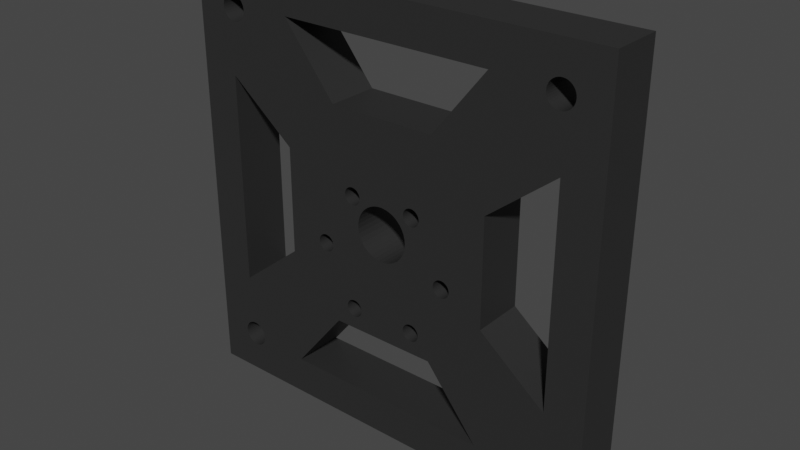 # Source: platine_moteur.blend  (saved by Blender 3.1.7; exported with 4.5.12 LTS)
import bpy
from mathutils import Matrix  # noqa: F401  (used for matrix-valued properties, if any)

bpy.ops.wm.read_factory_settings(use_empty=True)
scene = bpy.context.scene
scene.name = 'Scene'

# ---- collections
col_collection = bpy.data.collections.new('Collection'); scene.collection.children.link(col_collection)

# ---- materials (node trees are filled in below, after node groups)
mat_material_001 = bpy.data.materials.new('Material.001')
mat_material_001.use_transparent_shadow = False

# ---- material node trees
mat_material_001.use_nodes = True; mat_material_001.node_tree.nodes.clear()
_N = mat_material_001.node_tree.nodes; _L = mat_material_001.node_tree.links
n0 = _N.new('ShaderNodeBsdfPrincipled'); n0.name = 'Principled BSDF'; n0.location = (10, 300)
n0.distribution = 'GGX'
n0.subsurface_method = 'RANDOM_WALK_SKIN'
n0.inputs[0].default_value = (0.025, 0.025, 0.025, 1.0)
n0.inputs[3].default_value = 1.45
n0.inputs[27].default_value = (0.0, 0.0, 0.0, 1.0)
n0.inputs[28].default_value = 1.0
n1 = _N.new('ShaderNodeOutputMaterial'); n1.name = 'Material Output'; n1.location = (300, 300)
_L.new(n0.outputs[0], n1.inputs[0])
n1.is_active_output = True

# ---- world
world_world = bpy.data.worlds.new('World'); scene.world = world_world
world_world.use_nodes = True; world_world.node_tree.nodes.clear()
_N = world_world.node_tree.nodes; _L = world_world.node_tree.links
n0 = _N.new('ShaderNodeOutputWorld'); n0.name = 'World Output'; n0.location = (300, 300)
n1 = _N.new('ShaderNodeBackground'); n1.name = 'Background'; n1.location = (10, 300)
n1.inputs[0].default_value = (0.05088, 0.05088, 0.05088, 1.0)
_L.new(n1.outputs[0], n0.inputs[0])
n0.is_active_output = True
world_world.color = (0.05088, 0.05088, 0.05088)
world_world.use_sun_shadow = False
world_world.sun_shadow_jitter_overblur = 0.0

# ---- meshes
me_assem1___platine_moteur_v2_1 = bpy.data.meshes.new('Assem1 - platine moteur v2-1')
me_assem1___platine_moteur_v2_1.from_pydata([(25.19, 6.001, 34.67), (25.19, 6.001, 28.67), (21.25, 6.001, 28.67), (50.0, 6.001, -21.72), (50.0, 6.001, -27.72), (31.19, 6.001, -27.72), (-31.19, 6.001, -13.67), (-31.19, 6.001, -20.24), (-39.39, 6.001, -20.24), (-25.19, 6.001, 3.187), (-25.39, 6.001, 15.97), (-25.19, 6.001, 20.19), (-31.19, 6.001, 28.67), (-41.0, 6.001, -21.53), (12.5, 6.001, -21.91), (11.63, 6.001, -21.91), (11.63, 6.001, -21.72), (-12.5, 6.001, -21.91), (-21.25, 6.001, -27.72), (-21.25, 6.001, -21.72), (41.0, 6.001, 28.47), (25.39, 6.001, 15.97), (31.19, 6.001, 28.67), (-12.5, 6.001, 28.86), (-21.25, 6.001, 34.67), (-21.25, 6.001, 39.79), (21.25, 6.001, 39.79), (21.25, 6.001, 34.67), (12.5, 6.001, 28.86), (9.75, 6.001, 9.898), (9.722, 6.001, 10.24), (11.63, 6.001, 20.19), (9.636, 6.001, 10.56), (9.496, 6.001, 10.87), (9.307, 6.001, 11.15), (9.072, 6.001, 11.4), (8.172, 6.001, 7.943), (8.496, 6.001, 8.042), (11.63, 6.001, 3.187), (8.799, 6.001, 8.195), (9.496, 6.001, 8.923), (9.636, 6.001, 9.232), (9.722, 6.001, 9.56), (8.799, 6.001, 11.6), (8.496, 6.001, 11.75), (8.172, 6.001, 11.85), (9.072, 6.001, 8.397), (9.307, 6.001, 8.642), (6.307, 6.001, 11.28), (0.0004425, 6.001, 20.19), (6.561, 6.001, 11.51), (6.85, 6.001, 11.68), (7.835, 6.001, 11.9), (7.496, 6.001, 11.88), (7.165, 6.001, 11.81), (7.165, 6.001, 7.986), (7.496, 6.001, 7.914), (5.893, 6.001, 5.557), (2.331, 6.001, 9.274), (1.317, 6.001, 9.585), (0.2657, 6.001, 9.719), (-0.0002747, 6.001, 9.725), (6.161, 6.001, 4.531), (5.815, 6.001, 10.4), (5.928, 6.001, 10.72), (6.093, 6.001, 11.02), (7.835, 6.001, 7.9), (6.161, 6.001, 2.419), (6.25, 6.001, 3.475), (4.863, 6.001, 7.401), (6.307, 6.001, 8.514), (5.457, 6.001, 6.523), (6.561, 6.001, 8.29), (6.85, 6.001, 8.112), (5.758, 6.001, 10.07), (5.758, 6.001, 9.729), (3.277, 6.001, 8.797), (5.815, 6.001, 9.394), (4.13, 6.001, 8.167), (5.928, 6.001, 9.074), (6.093, 6.001, 8.778), (3.277, 6.001, -1.847), (4.13, 6.001, -1.217), (11.63, 6.001, -10.24), (-0.7934, 6.001, -2.725), (0.2657, 6.001, -2.77), (0.0004425, 6.001, -10.24), (1.317, 6.001, -2.635), (2.331, 6.001, -2.324), (4.863, 6.001, -0.4516), (5.457, 6.001, 0.4267), (5.893, 6.001, 1.393), (-5.695, 6.001, 0.9004), (-5.178, 6.001, -0.02501), (-11.62, 6.001, -10.24), (-4.512, 6.001, -0.8498), (-3.716, 6.001, -1.55), (-2.813, 6.001, -2.106), (-1.83, 6.001, -2.501), (-6.428, 6.001, 11.4), (-6.701, 6.001, 11.6), (-6.193, 6.001, 11.15), (-5.75, 6.001, 9.898), (-5.778, 6.001, 10.24), (-5.864, 6.001, 10.56), (-6.004, 6.001, 10.87), (-5.778, 6.001, 9.56), (-3.716, 6.001, 8.5), (-5.864, 6.001, 9.232), (-4.512, 6.001, 7.799), (-6.004, 6.001, 8.923), (-0.7934, 6.001, 9.674), (-1.83, 6.001, 9.451), (-2.813, 6.001, 9.056), (-7.004, 6.001, 11.75), (-7.328, 6.001, 11.85), (-11.62, 6.001, 20.19), (-7.665, 6.001, 11.9), (-8.004, 6.001, 11.88), (-8.335, 6.001, 11.81), (-8.65, 6.001, 11.68), (-8.939, 6.001, 11.51), (-6.048, 6.001, 5.05), (-6.227, 6.001, 4.005), (-7.665, 6.001, 7.9), (-6.227, 6.001, 2.945), (-8.004, 6.001, 7.914), (-9.193, 6.001, 11.28), (-9.407, 6.001, 11.02), (-9.572, 6.001, 10.72), (-9.685, 6.001, 10.4), (-9.742, 6.001, 10.07), (-11.62, 6.001, 3.187), (-9.742, 6.001, 9.729), (-9.685, 6.001, 9.394), (-7.328, 6.001, 7.943), (-7.004, 6.001, 8.042), (-5.695, 6.001, 6.049), (-6.701, 6.001, 8.195), (-5.178, 6.001, 6.975), (-6.428, 6.001, 8.397), (-6.193, 6.001, 8.642), (-9.193, 6.001, 8.514), (-8.939, 6.001, 8.29), (-8.65, 6.001, 8.112), (-8.335, 6.001, 7.986), (-6.048, 6.001, 1.9), (-9.572, 6.001, 9.074), (-9.407, 6.001, 8.778), (21.25, 6.001, 53.47), (25.19, 6.001, 53.47), (25.0, 6.001, 44.47), (-21.25, 6.001, 44.47), (-25.0, 6.001, 44.47), (-25.19, 6.001, 53.47), (-21.25, 6.001, 53.47), (-11.62, 6.001, 53.47), (-11.62, 6.001, 44.47), (0.0004425, 6.001, 53.47), (0.0004425, 6.001, 44.47), (11.63, 6.001, 53.47), (11.63, 6.001, 44.47), (21.25, 6.001, 44.47), (26.9, 6.001, -10.24), (31.19, 6.001, -13.67), (31.19, 6.001, -20.24), (39.39, 6.001, -20.24), (31.19, 6.001, -21.72), (41.0, 6.001, -21.53), (-21.25, 6.001, -46.53), (-25.19, 6.001, -46.53), (-25.0, 6.001, -37.53), (-25.19, 6.001, -27.72), (-21.25, 6.001, -32.84), (-21.25, 6.001, -37.53), (-11.62, 6.001, -37.53), (-11.62, 6.001, -46.53), (0.0004425, 6.001, -37.53), (0.0004425, 6.001, -46.53), (11.63, 6.001, -37.53), (11.63, 6.001, -46.53), (21.25, 6.001, -37.53), (-25.19, 6.001, -20.24), (-26.9, 6.001, -10.24), (-25.19, 6.001, -10.24), (-25.39, 6.001, -9.025), (-25.39, 6.001, 3.187), (42.33, 6.001, -38.41), (42.62, 6.001, -37.99), (50.0, 6.001, -46.53), (41.98, 6.001, -38.78), (42.83, 6.001, -37.52), (42.96, 6.001, -37.03), (43.0, 6.001, -36.53), (42.96, 6.001, -36.02), (37.51, 6.001, -34.85), (37.27, 6.001, -35.29), (31.19, 6.001, -46.53), (39.62, 6.001, -39.5), (40.13, 6.001, -39.52), (40.63, 6.001, -39.46), (41.12, 6.001, -39.31), (41.57, 6.001, -39.08), (42.83, 6.001, -35.53), (42.62, 6.001, -35.06), (42.33, 6.001, -34.64), (39.12, 6.001, -33.66), (38.65, 6.001, -33.85), (37.1, 6.001, -37.28), (37.27, 6.001, -37.76), (41.98, 6.001, -34.27), (41.57, 6.001, -33.97), (41.12, 6.001, -33.74), (38.22, 6.001, -34.11), (37.83, 6.001, -34.45), (37.1, 6.001, -35.77), (37.01, 6.001, -36.27), (37.01, 6.001, -36.78), (38.22, 6.001, -38.94), (38.65, 6.001, -39.2), (39.12, 6.001, -39.39), (40.63, 6.001, -33.59), (40.13, 6.001, -33.53), (39.62, 6.001, -33.55), (37.51, 6.001, -38.21), (37.83, 6.001, -38.6), (-37.67, 6.001, -38.41), (-37.38, 6.001, -37.99), (-31.19, 6.001, -46.53), (-38.02, 6.001, -38.78), (-31.19, 6.001, -27.72), (-37.04, 6.001, -36.02), (-37.17, 6.001, -35.53), (-37.17, 6.001, -37.52), (-37.04, 6.001, -37.03), (-37.0, 6.001, -36.53), (-42.49, 6.001, -34.85), (-42.73, 6.001, -35.29), (-50.0, 6.001, -27.72), (-50.0, 6.001, -46.53), (-40.38, 6.001, -39.5), (-39.87, 6.001, -39.52), (-39.37, 6.001, -39.46), (-38.88, 6.001, -39.31), (-38.43, 6.001, -39.08), (-37.38, 6.001, -35.06), (-37.67, 6.001, -34.64), (-38.02, 6.001, -34.27), (-42.9, 6.001, -37.28), (-42.73, 6.001, -37.76), (-38.43, 6.001, -33.97), (-38.88, 6.001, -33.74), (-39.37, 6.001, -33.59), (-41.35, 6.001, -33.85), (-41.78, 6.001, -34.11), (-42.17, 6.001, -34.45), (-42.9, 6.001, -35.77), (-42.99, 6.001, -36.27), (-42.99, 6.001, -36.78), (-41.78, 6.001, -38.94), (-41.35, 6.001, -39.2), (-40.88, 6.001, -39.39), (-39.87, 6.001, -33.53), (-40.38, 6.001, -33.55), (-40.88, 6.001, -33.66), (-42.49, 6.001, -38.21), (-42.17, 6.001, -38.6), (50.0, 6.001, -20.24), (41.0, 6.001, -20.24), (50.0, 6.001, -10.24), (41.0, 6.001, -10.24), (50.0, 6.001, 3.187), (41.0, 6.001, 3.187), (50.0, 6.001, 20.19), (41.0, 6.001, 20.19), (50.0, 6.001, 28.67), (-25.19, 6.001, -21.72), (-31.19, 6.001, -21.72), (-50.0, 6.001, -21.72), (25.19, 6.001, -46.53), (25.19, 6.001, -27.72), (25.19, 6.001, -21.72), (25.19, 6.001, -20.24), (25.19, 6.001, -10.24), (25.39, 6.001, -9.025), (25.19, 6.001, 3.187), (25.0, 6.001, -37.53), (21.25, 6.001, -32.84), (21.25, 6.001, -27.72), (21.25, 6.001, -21.72), (21.25, 6.001, -20.24), (11.63, 6.001, -20.24), (21.25, 6.001, -10.24), (-50.0, 6.001, 28.67), (-41.0, 6.001, 28.47), (-50.0, 6.001, 20.19), (-41.0, 6.001, 20.19), (-50.0, 6.001, 3.187), (-41.0, 6.001, 3.187), (-50.0, 6.001, -10.24), (-41.0, 6.001, -10.24), (-50.0, 6.001, -20.24), (-41.0, 6.001, -20.24), (9.722, 6.001, -16.61), (9.636, 6.001, -16.28), (9.496, 6.001, -15.97), (9.307, 6.001, -15.69), (9.072, 6.001, -15.45), (9.75, 6.001, -16.95), (8.799, 6.001, -15.25), (8.496, 6.001, -15.09), (8.172, 6.001, -14.99), (9.307, 6.001, -18.21), (9.496, 6.001, -17.92), (9.636, 6.001, -17.61), (9.722, 6.001, -17.29), (7.496, 6.001, -18.93), (7.835, 6.001, -18.95), (8.172, 6.001, -18.9), (8.496, 6.001, -18.8), (7.835, 6.001, -14.95), (7.496, 6.001, -14.96), (7.165, 6.001, -15.04), (6.85, 6.001, -15.16), (5.758, 6.001, -17.12), (5.815, 6.001, -17.45), (0.0004425, 6.001, -20.24), (5.928, 6.001, -17.77), (0.0004425, 6.001, -21.91), (0.0004425, 6.001, -21.72), (8.799, 6.001, -18.65), (9.072, 6.001, -18.45), (6.093, 6.001, -18.07), (6.307, 6.001, -18.33), (6.561, 6.001, -18.56), (6.561, 6.001, -15.34), (6.307, 6.001, -15.56), (6.093, 6.001, -15.83), (6.85, 6.001, -18.73), (7.165, 6.001, -18.86), (5.928, 6.001, -16.12), (5.815, 6.001, -16.44), (5.758, 6.001, -16.78), (-5.864, 6.001, -16.28), (-6.004, 6.001, -15.97), (-9.572, 6.001, -17.77), (-11.62, 6.001, -20.24), (-9.685, 6.001, -17.45), (-9.742, 6.001, -17.12), (-5.864, 6.001, -17.61), (-5.778, 6.001, -17.29), (-5.75, 6.001, -16.95), (-5.778, 6.001, -16.61), (-6.193, 6.001, -15.69), (-6.428, 6.001, -15.45), (-6.701, 6.001, -15.25), (-7.004, 6.001, -15.09), (-7.328, 6.001, -14.99), (-7.665, 6.001, -14.95), (-8.004, 6.001, -14.96), (-8.335, 6.001, -15.04), (-8.65, 6.001, -15.16), (-8.939, 6.001, -15.34), (-9.193, 6.001, -15.56), (-9.407, 6.001, -15.83), (-9.572, 6.001, -16.12), (-9.685, 6.001, -16.44), (-9.742, 6.001, -16.78), (-6.701, 6.001, -18.65), (-6.428, 6.001, -18.45), (-6.193, 6.001, -18.21), (-6.004, 6.001, -17.92), (-9.407, 6.001, -18.07), (-9.193, 6.001, -18.33), (-8.939, 6.001, -18.56), (-8.65, 6.001, -18.73), (-8.335, 6.001, -18.86), (-8.004, 6.001, -18.93), (-7.665, 6.001, -18.95), (-7.328, 6.001, -18.9), (-7.004, 6.001, -18.8), (-11.62, 6.001, -21.72), (-11.62, 6.001, -21.91), (21.25, 6.001, 3.187), (21.25, 6.001, -46.53), (17.25, 6.001, -4.501), (17.39, 6.001, -4.191), (17.47, 6.001, -3.863), (17.5, 6.001, -3.525), (17.47, 6.001, -3.187), (17.39, 6.001, -2.859), (17.25, 6.001, -2.55), (17.06, 6.001, -2.269), (16.82, 6.001, -2.024), (16.55, 6.001, -1.822), (15.25, 6.001, -1.541), (14.91, 6.001, -1.613), (13.56, 6.001, -3.021), (13.51, 6.001, -3.356), (13.51, 6.001, -3.695), (13.56, 6.001, -4.029), (13.68, 6.001, -4.349), (13.84, 6.001, -4.645), (14.06, 6.001, -4.909), (14.31, 6.001, -5.133), (14.6, 6.001, -5.311), (14.91, 6.001, -5.438), (16.25, 6.001, -1.669), (15.92, 6.001, -1.57), (15.59, 6.001, -1.527), (14.6, 6.001, -1.739), (14.31, 6.001, -1.917), (14.06, 6.001, -2.141), (13.84, 6.001, -2.405), (13.68, 6.001, -2.701), (16.25, 6.001, -5.381), (16.55, 6.001, -5.228), (15.25, 6.001, -5.509), (15.59, 6.001, -5.523), (15.92, 6.001, -5.48), (16.82, 6.001, -5.027), (17.06, 6.001, -4.782), (-17.44, 6.001, -4.029), (-17.32, 6.001, -4.349), (-21.25, 6.001, -10.24), (-17.16, 6.001, -4.645), (-16.94, 6.001, -4.909), (-17.32, 6.001, -2.701), (-17.44, 6.001, -3.021), (-21.25, 6.001, 3.187), (-17.49, 6.001, -3.356), (-17.49, 6.001, -3.695), (-16.69, 6.001, -5.133), (-16.4, 6.001, -5.311), (-16.09, 6.001, -5.438), (-15.41, 6.001, -5.523), (-15.08, 6.001, -5.48), (-15.08, 6.001, -1.57), (-14.75, 6.001, -1.669), (-14.45, 6.001, -1.822), (-15.75, 6.001, -5.509), (-13.61, 6.001, -2.859), (-13.75, 6.001, -2.55), (-16.4, 6.001, -1.739), (-16.69, 6.001, -1.917), (-13.61, 6.001, -4.191), (-13.53, 6.001, -3.863), (-13.5, 6.001, -3.525), (-13.53, 6.001, -3.187), (-13.94, 6.001, -2.269), (-14.18, 6.001, -2.024), (-21.25, 6.001, -20.24), (-14.75, 6.001, -5.381), (-14.45, 6.001, -5.228), (-14.18, 6.001, -5.027), (-15.41, 6.001, -1.527), (-15.75, 6.001, -1.541), (-16.09, 6.001, -1.613), (-16.94, 6.001, -2.141), (-17.16, 6.001, -2.405), (-13.94, 6.001, -4.782), (-13.75, 6.001, -4.501), (21.25, 6.001, 20.19), (25.19, 6.001, 20.19), (-21.25, 6.001, 20.19), (11.63, 6.001, 28.67), (11.63, 6.001, 28.86), (0.0004425, 6.001, 28.67), (0.0004425, 6.001, 28.86), (-11.62, 6.001, 28.67), (-11.62, 6.001, 28.86), (-21.25, 6.001, 28.67), (-25.19, 6.001, 28.67), (-25.19, 6.001, 34.67), (-31.19, 6.001, 34.67), (41.98, 6.001, 41.22), (42.33, 6.001, 41.59), (50.0, 6.001, 34.67), (42.62, 6.001, 42.01), (42.83, 6.001, 42.48), (41.12, 6.001, 46.26), (40.63, 6.001, 46.41), (50.0, 6.001, 53.47), (40.13, 6.001, 46.47), (31.19, 6.001, 53.47), (39.62, 6.001, 46.45), (42.96, 6.001, 42.97), (43.0, 6.001, 43.47), (42.96, 6.001, 43.98), (42.83, 6.001, 44.47), (42.62, 6.001, 44.94), (42.33, 6.001, 45.36), (39.62, 6.001, 40.5), (40.13, 6.001, 40.48), (40.63, 6.001, 40.54), (41.98, 6.001, 45.73), (41.57, 6.001, 46.03), (31.19, 6.001, 34.67), (37.1, 6.001, 42.72), (37.27, 6.001, 42.24), (41.12, 6.001, 40.69), (41.57, 6.001, 40.92), (39.12, 6.001, 46.34), (38.65, 6.001, 46.15), (38.22, 6.001, 45.89), (37.83, 6.001, 45.55), (37.51, 6.001, 45.15), (37.27, 6.001, 44.71), (37.1, 6.001, 44.23), (37.01, 6.001, 43.73), (37.01, 6.001, 43.22), (38.22, 6.001, 41.06), (38.65, 6.001, 40.8), (39.12, 6.001, 40.61), (37.51, 6.001, 41.79), (37.83, 6.001, 41.4), (25.39, 6.001, 3.187), (-42.9, 6.001, 42.72), (-42.73, 6.001, 42.24), (-50.0, 6.001, 34.67), (-42.9, 6.001, 44.23), (-42.99, 6.001, 43.73), (-50.0, 6.001, 53.47), (-37.67, 6.001, 41.59), (-37.38, 6.001, 42.01), (-38.88, 6.001, 46.26), (-39.37, 6.001, 46.41), (-31.19, 6.001, 53.47), (-39.87, 6.001, 46.47), (-40.38, 6.001, 46.45), (-40.88, 6.001, 46.34), (-41.35, 6.001, 46.15), (-41.78, 6.001, 45.89), (-42.17, 6.001, 45.55), (-42.99, 6.001, 43.22), (-38.02, 6.001, 41.22), (-37.0, 6.001, 43.47), (-37.04, 6.001, 43.98), (-37.17, 6.001, 44.47), (-37.38, 6.001, 44.94), (-37.67, 6.001, 45.36), (-42.49, 6.001, 45.15), (-42.73, 6.001, 44.71), (-40.88, 6.001, 40.61), (-41.35, 6.001, 40.8), (-41.78, 6.001, 41.06), (-40.38, 6.001, 40.5), (-39.87, 6.001, 40.48), (-39.37, 6.001, 40.54), (-37.17, 6.001, 42.48), (-37.04, 6.001, 42.97), (-38.02, 6.001, 45.73), (-38.43, 6.001, 46.03), (-42.49, 6.001, 41.79), (-42.17, 6.001, 41.4), (-38.88, 6.001, 40.69), (-38.43, 6.001, 40.92), (-42.9, -5.999, -37.28), (-42.99, -5.999, -36.78), (-50.0, -5.999, -46.53), (37.1, -5.999, -37.28), (37.01, -5.999, -36.78), (31.19, -5.999, -46.53), (-31.19, -5.999, -21.72), (-50.0, -5.999, -21.72), (-50.0, -5.999, -27.72), (-31.19, -5.999, 34.67), (-50.0, -5.999, 34.67), (-50.0, -5.999, 28.67), (-42.9, -5.999, 42.72), (-42.99, -5.999, 43.22), (-25.19, -5.999, 53.47), (-31.19, -5.999, 53.47), (37.1, -5.999, 42.72), (37.01, -5.999, 43.22), (31.19, -5.999, 34.67), (-26.9, -5.999, -10.24), (-31.19, -5.999, -13.67), (-31.19, -5.999, -20.24), (-39.39, -5.999, -20.24), (-31.19, -5.999, 28.67), (-41.0, -5.999, 28.47), (-25.39, -5.999, 15.97), (31.19, -5.999, -13.67), (31.19, -5.999, -20.24), (39.39, -5.999, -20.24), (12.5, -5.999, 28.86), (21.25, -5.999, 34.67), (21.25, -5.999, 39.79), (11.63, -5.999, 28.86), (11.63, -5.999, 28.67), (9.072, -5.999, 8.397), (8.799, -5.999, 8.195), (11.63, -5.999, 3.187), (8.496, -5.999, 8.042), (8.172, -5.999, 7.943), (11.63, -5.999, 20.19), (8.799, -5.999, 11.6), (9.072, -5.999, 11.4), (9.636, -5.999, 9.232), (9.496, -5.999, 8.923), (9.307, -5.999, 8.642), (7.165, -5.999, 11.81), (7.496, -5.999, 11.88), (7.835, -5.999, 11.9), (9.307, -5.999, 11.15), (9.496, -5.999, 10.87), (9.636, -5.999, 10.56), (9.722, -5.999, 10.24), (9.75, -5.999, 9.898), (9.722, -5.999, 9.56), (5.815, -5.999, 10.4), (5.928, -5.999, 10.72), (0.0004425, -5.999, 20.19), (6.093, -5.999, 11.02), (6.307, -5.999, 11.28), (6.561, -5.999, 11.51), (6.85, -5.999, 11.68), (8.172, -5.999, 11.85), (8.496, -5.999, 11.75), (7.496, -5.999, 7.914), (5.893, -5.999, 5.557), (6.161, -5.999, 4.531), (7.835, -5.999, 7.9), (6.161, -5.999, 2.419), (6.25, -5.999, 3.475), (-0.0002747, -5.999, 9.725), (0.2657, -5.999, 9.719), (5.758, -5.999, 10.07), (1.317, -5.999, 9.585), (5.758, -5.999, 9.729), (2.331, -5.999, 9.274), (5.815, -5.999, 9.394), (3.277, -5.999, 8.797), (4.13, -5.999, 8.167), (7.165, -5.999, 7.986), (6.85, -5.999, 8.112), (5.457, -5.999, 6.523), (6.561, -5.999, 8.29), (4.863, -5.999, 7.401), (6.307, -5.999, 8.514), (6.093, -5.999, 8.778), (5.928, -5.999, 9.074), (-11.62, -5.999, 3.187), (-9.742, -5.999, 9.729), (-9.742, -5.999, 10.07), (-6.701, -5.999, 11.6), (-6.428, -5.999, 11.4), (-8.335, -5.999, 11.81), (-8.004, -5.999, 11.88), (-11.62, -5.999, 20.19), (-7.665, -5.999, 11.9), (-9.407, -5.999, 11.02), (-9.193, -5.999, 11.28), (-9.572, -5.999, 10.72), (-8.939, -5.999, 11.51), (-8.65, -5.999, 11.68), (-6.227, -5.999, 2.945), (-6.227, -5.999, 4.005), (-7.665, -5.999, 7.9), (-6.048, -5.999, 5.05), (-7.328, -5.999, 7.943), (-7.328, -5.999, 11.85), (-7.004, -5.999, 11.75), (-5.778, -5.999, 9.56), (-5.864, -5.999, 9.232), (-4.512, -5.999, 7.799), (-2.813, -5.999, 9.056), (-1.83, -5.999, 9.451), (-0.7934, -5.999, 9.674), (-9.685, -5.999, 10.4), (-5.778, -5.999, 10.24), (-5.75, -5.999, 9.898), (-3.716, -5.999, 8.5), (-6.004, -5.999, 8.923), (-6.193, -5.999, 8.642), (-5.178, -5.999, 6.975), (-6.428, -5.999, 8.397), (-5.695, -5.999, 6.049), (-6.701, -5.999, 8.195), (-7.004, -5.999, 8.042), (-8.004, -5.999, 7.914), (-8.335, -5.999, 7.986), (-8.65, -5.999, 8.112), (-8.939, -5.999, 8.29), (-9.193, -5.999, 8.514), (-9.407, -5.999, 8.778), (-6.193, -5.999, 11.15), (-6.004, -5.999, 10.87), (-5.864, -5.999, 10.56), (-9.572, -5.999, 9.074), (-9.685, -5.999, 9.394), (-0.7934, -5.999, -2.725), (-1.83, -5.999, -2.501), (0.0004425, -5.999, -10.24), (-11.62, -5.999, -10.24), (-5.695, -5.999, 0.9004), (-6.048, -5.999, 1.9), (-2.813, -5.999, -2.106), (-3.716, -5.999, -1.55), (-4.512, -5.999, -0.8498), (-5.178, -5.999, -0.02501), (4.863, -5.999, -0.4516), (4.13, -5.999, -1.217), (11.63, -5.999, -10.24), (3.277, -5.999, -1.847), (2.331, -5.999, -2.324), (1.317, -5.999, -2.635), (0.2657, -5.999, -2.77), (5.893, -5.999, 1.393), (5.457, -5.999, 0.4267), (-11.62, -5.999, 28.67), (-11.62, -5.999, 28.86), (-12.5, -5.999, 28.86), (21.25, -5.999, 28.67), (25.19, -5.999, 3.187), (25.19, -5.999, -10.24), (25.39, -5.999, -9.025), (26.9, -5.999, -10.24), (25.19, -5.999, -20.24), (41.0, -5.999, -20.24), (41.0, -5.999, -21.53), (50.0, -5.999, -21.72), (50.0, -5.999, -20.24), (50.0, -5.999, -10.24), (41.0, -5.999, -10.24), (50.0, -5.999, 3.187), (41.0, -5.999, 3.187), (50.0, -5.999, 20.19), (41.0, -5.999, 20.19), (31.19, -5.999, 28.67), (25.39, -5.999, 15.97), (41.0, -5.999, 28.47), (21.25, -5.999, -32.84), (21.25, -5.999, -27.72), (12.5, -5.999, -21.91), (21.25, -5.999, -21.72), (11.63, -5.999, -21.72), (-25.0, -5.999, -37.53), (-25.19, -5.999, -46.53), (-21.25, -5.999, -37.53), (-21.25, -5.999, -46.53), (-11.62, -5.999, -37.53), (-11.62, -5.999, -46.53), (0.0004425, -5.999, -37.53), (0.0004425, -5.999, -46.53), (11.63, -5.999, -37.53), (11.63, -5.999, -46.53), (21.25, -5.999, -37.53), (21.25, -5.999, -46.53), (25.0, -5.999, -37.53), (25.19, -5.999, -46.53), (25.19, -5.999, -27.72), (-41.0, -5.999, -21.53), (-41.0, -5.999, -20.24), (-50.0, -5.999, -20.24), (-41.0, -5.999, -10.24), (-50.0, -5.999, -10.24), (-41.0, -5.999, 3.187), (-50.0, -5.999, 3.187), (-41.0, -5.999, 20.19), (-50.0, -5.999, 20.19), (-25.19, -5.999, -20.24), (-25.19, -5.999, -10.24), (-25.39, -5.999, -9.025), (-25.19, -5.999, 3.187), (-25.39, -5.999, 3.187), (40.63, -5.999, 40.54), (40.13, -5.999, 40.48), (50.0, -5.999, 34.67), (41.12, -5.999, 40.69), (39.62, -5.999, 40.5), (39.12, -5.999, 40.61), (31.19, -5.999, 53.47), (37.1, -5.999, 44.23), (37.27, -5.999, 44.71), (37.01, -5.999, 43.73), (40.13, -5.999, 46.47), (50.0, -5.999, 53.47), (39.62, -5.999, 46.45), (38.22, -5.999, 45.89), (38.65, -5.999, 46.15), (39.12, -5.999, 46.34), (40.63, -5.999, 46.41), (41.12, -5.999, 46.26), (41.57, -5.999, 46.03), (37.51, -5.999, 45.15), (37.83, -5.999, 45.55), (38.65, -5.999, 40.8), (38.22, -5.999, 41.06), (37.83, -5.999, 41.4), (41.98, -5.999, 45.73), (42.33, -5.999, 45.36), (42.62, -5.999, 44.94), (42.33, -5.999, 41.59), (41.98, -5.999, 41.22), (41.57, -5.999, 40.92), (37.51, -5.999, 41.79), (37.27, -5.999, 42.24), (42.96, -5.999, 42.97), (42.83, -5.999, 42.48), (42.62, -5.999, 42.01), (42.83, -5.999, 44.47), (42.96, -5.999, 43.98), (43.0, -5.999, 43.47), (-42.9, -5.999, 44.23), (-42.73, -5.999, 44.71), (-50.0, -5.999, 53.47), (-42.99, -5.999, 43.73), (-41.78, -5.999, 45.89), (-41.35, -5.999, 46.15), (-42.49, -5.999, 45.15), (-42.17, -5.999, 45.55), (-39.87, -5.999, 46.47), (-40.38, -5.999, 46.45), (-40.88, -5.999, 46.34), (-38.88, -5.999, 40.69), (-39.37, -5.999, 40.54), (-39.87, -5.999, 40.48), (-40.38, -5.999, 40.5), (-40.88, -5.999, 40.61), (-41.35, -5.999, 40.8), (-41.78, -5.999, 41.06), (-42.17, -5.999, 41.4), (-39.37, -5.999, 46.41), (-38.88, -5.999, 46.26), (-38.43, -5.999, 46.03), (-42.49, -5.999, 41.79), (-42.73, -5.999, 42.24), (-38.02, -5.999, 45.73), (-37.67, -5.999, 45.36), (-37.38, -5.999, 44.94), (-37.67, -5.999, 41.59), (-38.02, -5.999, 41.22), (-38.43, -5.999, 40.92), (-37.04, -5.999, 42.97), (-37.17, -5.999, 42.48), (-37.38, -5.999, 42.01), (-37.17, -5.999, 44.47), (-37.04, -5.999, 43.98), (-37.0, -5.999, 43.47), (50.0, -5.999, 28.67), (25.39, -5.999, 3.187), (25.19, -5.999, 20.19), (25.19, -5.999, 28.67), (25.19, -5.999, 34.67), (25.19, -5.999, 53.47), (-25.19, -5.999, 20.19), (-25.19, -5.999, 28.67), (-25.19, -5.999, 34.67), (-25.0, -5.999, 44.47), (-21.25, -5.999, 53.47), (-21.25, -5.999, 44.47), (-11.62, -5.999, 53.47), (-11.62, -5.999, 44.47), (0.0004425, -5.999, 53.47), (0.0004425, -5.999, 44.47), (11.63, -5.999, 53.47), (11.63, -5.999, 44.47), (21.25, -5.999, 53.47), (21.25, -5.999, 44.47), (25.0, -5.999, 44.47), (0.0004425, -5.999, 28.67), (0.0004425, -5.999, 28.86), (21.25, -5.999, 20.19), (21.25, -5.999, 3.187), (17.47, -5.999, -3.863), (17.39, -5.999, -4.191), (21.25, -5.999, -10.24), (13.56, -5.999, -4.029), (13.51, -5.999, -3.695), (13.51, -5.999, -3.356), (13.56, -5.999, -3.021), (16.25, -5.999, -1.669), (16.55, -5.999, -1.822), (16.82, -5.999, -2.024), (17.06, -5.999, -2.269), (17.25, -5.999, -2.55), (17.39, -5.999, -2.859), (17.47, -5.999, -3.187), (17.5, -5.999, -3.525), (14.31, -5.999, -5.133), (14.06, -5.999, -4.909), (17.25, -5.999, -4.501), (17.06, -5.999, -4.782), (16.82, -5.999, -5.027), (16.55, -5.999, -5.228), (16.25, -5.999, -5.381), (15.92, -5.999, -5.48), (15.59, -5.999, -5.523), (15.25, -5.999, -5.509), (13.84, -5.999, -4.645), (13.68, -5.999, -4.349), (13.68, -5.999, -2.701), (13.84, -5.999, -2.405), (14.06, -5.999, -2.141), (14.31, -5.999, -1.917), (14.6, -5.999, -1.739), (14.91, -5.999, -1.613), (15.25, -5.999, -1.541), (15.59, -5.999, -1.527), (15.92, -5.999, -1.57), (14.91, -5.999, -5.438), (14.6, -5.999, -5.311), (-21.25, -5.999, 3.187), (-17.44, -5.999, -3.021), (-17.32, -5.999, -2.701), (-17.32, -5.999, -4.349), (-17.44, -5.999, -4.029), (-21.25, -5.999, -10.24), (-17.49, -5.999, -3.695), (-17.49, -5.999, -3.356), (-16.4, -5.999, -5.311), (-16.69, -5.999, -5.133), (-15.41, -5.999, -1.527), (-15.08, -5.999, -1.57), (-16.94, -5.999, -4.909), (-17.16, -5.999, -4.645), (-14.75, -5.999, -1.669), (-14.45, -5.999, -1.822), (-14.18, -5.999, -2.024), (-13.94, -5.999, -2.269), (-13.75, -5.999, -2.55), (-13.61, -5.999, -2.859), (-17.16, -5.999, -2.405), (-16.94, -5.999, -2.141), (-16.69, -5.999, -1.917), (-16.4, -5.999, -1.739), (-16.09, -5.999, -1.613), (-15.75, -5.999, -1.541), (-13.61, -5.999, -4.191), (-13.75, -5.999, -4.501), (-13.94, -5.999, -4.782), (-14.18, -5.999, -5.027), (-21.25, -5.999, 39.79), (-21.25, -5.999, 34.67), (-21.25, -5.999, 28.67), (-21.25, -5.999, 20.19), (-13.53, -5.999, -3.187), (-13.5, -5.999, -3.525), (-13.53, -5.999, -3.863), (-14.45, -5.999, -5.228), (-14.75, -5.999, -5.381), (-15.08, -5.999, -5.48), (-15.41, -5.999, -5.523), (-15.75, -5.999, -5.509), (-16.09, -5.999, -5.438), (11.63, -5.999, -20.24), (21.25, -5.999, -20.24), (8.496, -5.999, -15.09), (8.799, -5.999, -15.25), (7.165, -5.999, -15.04), (7.496, -5.999, -14.96), (7.835, -5.999, -14.95), (8.172, -5.999, -14.99), (5.815, -5.999, -16.44), (5.928, -5.999, -16.12), (6.093, -5.999, -15.83), (6.307, -5.999, -15.56), (5.758, -5.999, -16.78), (0.0004425, -5.999, -20.24), (5.758, -5.999, -17.12), (6.561, -5.999, -15.34), (6.85, -5.999, -15.16), (9.072, -5.999, -15.45), (9.307, -5.999, -15.69), (9.496, -5.999, -15.97), (9.722, -5.999, -17.29), (9.636, -5.999, -17.61), (9.636, -5.999, -16.28), (9.722, -5.999, -16.61), (9.75, -5.999, -16.95), (9.496, -5.999, -17.92), (9.307, -5.999, -18.21), (9.072, -5.999, -18.45), (6.093, -5.999, -18.07), (5.928, -5.999, -17.77), (5.815, -5.999, -17.45), (8.799, -5.999, -18.65), (8.496, -5.999, -18.8), (8.172, -5.999, -18.9), (6.85, -5.999, -18.73), (6.561, -5.999, -18.56), (6.307, -5.999, -18.33), (7.835, -5.999, -18.95), (7.496, -5.999, -18.93), (7.165, -5.999, -18.86), (-9.742, -5.999, -16.78), (-9.685, -5.999, -16.44), (-9.685, -5.999, -17.45), (-9.742, -5.999, -17.12), (-11.62, -5.999, -20.24), (-7.004, -5.999, -15.09), (-6.701, -5.999, -15.25), (-9.572, -5.999, -16.12), (-9.407, -5.999, -15.83), (-9.193, -5.999, -15.56), (-8.939, -5.999, -15.34), (-8.65, -5.999, -15.16), (-8.335, -5.999, -15.04), (-8.004, -5.999, -14.96), (-7.665, -5.999, -14.95), (-7.328, -5.999, -14.99), (-6.428, -5.999, -15.45), (-6.193, -5.999, -15.69), (-6.004, -5.999, -15.97), (-5.864, -5.999, -16.28), (-5.778, -5.999, -16.61), (-5.75, -5.999, -16.95), (-5.778, -5.999, -17.29), (-5.864, -5.999, -17.61), (-6.004, -5.999, -17.92), (-6.193, -5.999, -18.21), (-6.428, -5.999, -18.45), (-6.701, -5.999, -18.65), (-7.004, -5.999, -18.8), (-8.335, -5.999, -18.86), (-8.65, -5.999, -18.73), (-8.939, -5.999, -18.56), (-9.193, -5.999, -18.33), (-9.407, -5.999, -18.07), (-9.572, -5.999, -17.77), (-7.328, -5.999, -18.9), (-7.665, -5.999, -18.95), (-8.004, -5.999, -18.93), (0.0004425, -5.999, -21.72), (-11.62, -5.999, -21.72), (-21.25, -5.999, -21.72), (25.19, -5.999, -21.72), (-25.19, -5.999, -27.72), (-21.25, -5.999, -27.72), (-12.5, -5.999, -21.91), (-11.62, -5.999, -21.91), (0.0004425, -5.999, -21.91), (11.63, -5.999, -21.91), (31.19, -5.999, -27.72), (42.83, -5.999, -37.52), (42.62, -5.999, -37.99), (50.0, -5.999, -46.53), (42.33, -5.999, -38.41), (37.01, -5.999, -36.27), (37.1, -5.999, -35.77), (37.27, -5.999, -35.29), (41.98, -5.999, -38.78), (41.57, -5.999, -39.08), (41.12, -5.999, -39.31), (40.63, -5.999, -39.46), (40.13, -5.999, -39.52), (39.62, -5.999, -39.5), (39.12, -5.999, -39.39), (50.0, -5.999, -27.72), (40.13, -5.999, -33.53), (40.63, -5.999, -33.59), (41.98, -5.999, -34.27), (42.33, -5.999, -34.64), (42.62, -5.999, -35.06), (42.83, -5.999, -35.53), (42.96, -5.999, -36.02), (43.0, -5.999, -36.53), (42.96, -5.999, -37.03), (38.65, -5.999, -39.2), (38.22, -5.999, -38.94), (37.83, -5.999, -38.6), (37.51, -5.999, -34.85), (37.83, -5.999, -34.45), (38.22, -5.999, -34.11), (41.12, -5.999, -33.74), (41.57, -5.999, -33.97), (37.51, -5.999, -38.21), (37.27, -5.999, -37.76), (38.65, -5.999, -33.85), (39.12, -5.999, -33.66), (39.62, -5.999, -33.55), (31.19, -5.999, -21.72), (-31.19, -5.999, -46.53), (-21.25, -5.999, -32.84), (-42.99, -5.999, -36.27), (-42.9, -5.999, -35.77), (-37.67, -5.999, -38.41), (-38.02, -5.999, -38.78), (-38.43, -5.999, -39.08), (-38.88, -5.999, -39.31), (-39.37, -5.999, -39.46), (-39.87, -5.999, -39.52), (-40.38, -5.999, -39.5), (-40.88, -5.999, -39.39), (-42.73, -5.999, -35.29), (-42.49, -5.999, -34.85), (-42.17, -5.999, -34.45), (-37.17, -5.999, -35.53), (-37.04, -5.999, -36.02), (-31.19, -5.999, -27.72), (-37.0, -5.999, -36.53), (-37.04, -5.999, -37.03), (-37.17, -5.999, -37.52), (-37.38, -5.999, -37.99), (-40.38, -5.999, -33.55), (-39.87, -5.999, -33.53), (-39.37, -5.999, -33.59), (-38.02, -5.999, -34.27), (-37.67, -5.999, -34.64), (-37.38, -5.999, -35.06), (-21.25, -5.999, -20.24), (-25.19, -5.999, -21.72), (-41.35, -5.999, -39.2), (-41.78, -5.999, -38.94), (-42.17, -5.999, -38.6), (-41.78, -5.999, -34.11), (-41.35, -5.999, -33.85), (-40.88, -5.999, -33.66), (-38.88, -5.999, -33.74), (-38.43, -5.999, -33.97), (-42.49, -5.999, -38.21), (-42.73, -5.999, -37.76)], [], [(0, 1, 2), (3, 4, 5), (6, 7, 8), (9, 10, 11), (11, 10, 12), (8, 7, 13), (14, 15, 16), (17, 18, 19), (20, 21, 22), (23, 24, 25), (26, 27, 28), (29, 30, 31), (31, 30, 32), (32, 33, 31), (31, 33, 34), (31, 34, 35), (36, 37, 38), (38, 37, 39), (40, 41, 38), (38, 41, 42), (38, 42, 29), (35, 43, 31), (31, 43, 44), (31, 44, 45), (39, 46, 38), (38, 46, 47), (38, 47, 40), (48, 49, 50), (50, 49, 51), (45, 52, 31), (31, 52, 53), (31, 53, 49), (49, 53, 54), (49, 54, 51), (55, 56, 57), (58, 59, 49), (49, 59, 60), (49, 60, 61), (57, 56, 62), (63, 58, 64), (64, 58, 49), (64, 49, 65), (65, 49, 48), (36, 38, 66), (66, 38, 67), (66, 67, 56), (56, 67, 68), (56, 68, 62), (69, 70, 71), (71, 70, 72), (71, 72, 57), (57, 72, 73), (57, 73, 55), (63, 74, 58), (58, 74, 75), (58, 75, 76), (76, 75, 77), (76, 77, 78), (78, 77, 79), (78, 79, 69), (69, 79, 80), (69, 80, 70), (81, 82, 83), (84, 85, 86), (86, 85, 87), (86, 87, 83), (83, 87, 88), (83, 88, 81), (82, 89, 83), (83, 89, 90), (83, 90, 38), (38, 90, 91), (38, 91, 67), (92, 93, 94), (94, 93, 95), (95, 96, 94), (94, 96, 97), (94, 97, 86), (86, 97, 98), (86, 98, 84), (99, 100, 49), (99, 49, 101), (102, 103, 61), (61, 103, 104), (61, 104, 49), (49, 104, 105), (49, 105, 101), (106, 107, 108), (108, 107, 109), (108, 109, 110), (61, 111, 102), (102, 111, 112), (102, 112, 106), (106, 112, 113), (106, 113, 107), (100, 114, 49), (49, 114, 115), (49, 115, 116), (116, 115, 117), (116, 117, 118), (118, 119, 116), (116, 119, 120), (116, 120, 121), (122, 123, 124), (124, 123, 125), (124, 125, 126), (121, 127, 116), (116, 127, 128), (116, 128, 129), (129, 130, 116), (116, 130, 131), (116, 131, 132), (132, 131, 133), (132, 133, 134), (124, 135, 122), (122, 135, 136), (122, 136, 137), (137, 136, 138), (137, 138, 139), (139, 138, 140), (139, 140, 109), (109, 140, 141), (109, 141, 110), (142, 143, 132), (132, 143, 144), (132, 144, 145), (92, 94, 146), (146, 94, 132), (146, 132, 125), (125, 132, 145), (125, 145, 126), (134, 147, 132), (132, 147, 148), (132, 148, 142), (149, 150, 151), (151, 150, 0), (151, 0, 26), (152, 153, 154), (154, 155, 152), (152, 155, 156), (152, 156, 157), (157, 156, 158), (157, 158, 159), (159, 158, 160), (159, 160, 161), (161, 160, 149), (161, 149, 162), (162, 149, 151), (163, 164, 165), (165, 164, 166), (165, 166, 167), (167, 166, 168), (169, 170, 171), (171, 170, 172), (171, 172, 173), (171, 174, 169), (169, 174, 175), (169, 175, 176), (176, 175, 177), (176, 177, 178), (178, 177, 179), (178, 179, 180), (180, 179, 181), (182, 183, 184), (184, 183, 185), (184, 185, 9), (9, 185, 186), (9, 186, 10), (187, 188, 189), (187, 189, 190), (188, 191, 189), (189, 191, 192), (189, 192, 4), (4, 192, 193), (4, 193, 194), (195, 196, 5), (197, 198, 189), (189, 198, 199), (189, 199, 200), (200, 201, 189), (189, 201, 202), (189, 202, 190), (194, 203, 4), (4, 203, 204), (4, 204, 205), (206, 207, 5), (197, 208, 209), (205, 210, 4), (4, 210, 211), (4, 211, 212), (207, 213, 5), (5, 213, 214), (5, 214, 195), (196, 215, 5), (5, 215, 216), (5, 216, 197), (197, 216, 217), (197, 217, 208), (218, 219, 197), (197, 219, 220), (197, 220, 198), (212, 221, 4), (4, 221, 222), (4, 222, 5), (5, 222, 223), (5, 223, 206), (209, 224, 197), (197, 224, 225), (197, 225, 218), (226, 227, 228), (226, 228, 229), (230, 231, 232), (227, 233, 228), (228, 233, 234), (228, 234, 230), (230, 234, 235), (230, 235, 231), (236, 237, 238), (239, 240, 228), (228, 240, 241), (228, 241, 242), (242, 243, 228), (228, 243, 244), (228, 244, 229), (232, 245, 230), (230, 245, 246), (230, 246, 247), (239, 248, 249), (247, 250, 230), (230, 250, 251), (230, 251, 252), (253, 254, 238), (238, 254, 255), (238, 255, 236), (237, 256, 238), (238, 256, 257), (238, 257, 239), (239, 257, 258), (239, 258, 248), (259, 260, 239), (239, 260, 261), (239, 261, 240), (262, 263, 238), (238, 263, 264), (238, 264, 253), (249, 265, 239), (239, 265, 266), (239, 266, 259), (5, 167, 3), (3, 167, 168), (3, 168, 267), (267, 168, 268), (267, 268, 269), (269, 268, 270), (269, 270, 271), (271, 270, 272), (271, 272, 273), (273, 272, 274), (273, 274, 275), (170, 228, 172), (172, 228, 230), (172, 230, 276), (276, 230, 277), (276, 277, 182), (252, 262, 230), (230, 262, 238), (230, 238, 277), (277, 238, 278), (197, 279, 5), (5, 279, 280), (5, 280, 167), (167, 280, 281), (167, 281, 165), (165, 281, 282), (165, 282, 163), (163, 282, 283), (163, 283, 284), (284, 283, 285), (286, 287, 288), (288, 287, 14), (288, 14, 289), (289, 14, 16), (289, 16, 290), (290, 16, 291), (290, 291, 292), (293, 294, 295), (295, 294, 296), (295, 296, 297), (297, 296, 298), (297, 298, 299), (299, 298, 300), (299, 300, 301), (301, 300, 302), (301, 302, 278), (278, 302, 13), (278, 13, 277), (277, 13, 7), (277, 7, 182), (182, 7, 6), (182, 6, 183), (303, 304, 83), (304, 305, 83), (83, 305, 306), (83, 306, 307), (292, 291, 83), (83, 291, 308), (83, 308, 303), (307, 309, 83), (83, 309, 310), (83, 310, 311), (312, 313, 291), (313, 314, 291), (291, 314, 315), (291, 315, 308), (316, 317, 291), (291, 317, 318), (291, 318, 319), (311, 320, 83), (83, 320, 321), (83, 321, 86), (86, 321, 322), (86, 322, 323), (324, 325, 326), (326, 325, 327), (15, 328, 16), (16, 328, 329), (16, 329, 291), (291, 329, 326), (291, 326, 316), (319, 330, 291), (291, 330, 331), (291, 331, 312), (327, 332, 326), (326, 332, 333), (326, 333, 334), (323, 335, 86), (86, 335, 336), (86, 336, 337), (334, 338, 326), (326, 338, 339), (326, 339, 316), (337, 340, 86), (86, 340, 341), (86, 341, 326), (326, 341, 342), (326, 342, 324), (86, 343, 344), (345, 346, 347), (347, 346, 348), (349, 350, 326), (326, 350, 351), (326, 351, 86), (86, 351, 352), (86, 352, 343), (344, 353, 86), (86, 353, 354), (86, 354, 355), (355, 356, 86), (86, 356, 357), (86, 357, 94), (94, 357, 358), (358, 359, 94), (94, 359, 360), (94, 360, 361), (361, 362, 94), (94, 362, 363), (94, 363, 364), (364, 365, 94), (94, 365, 366), (94, 366, 346), (346, 366, 367), (346, 367, 348), (368, 369, 326), (369, 370, 326), (326, 370, 371), (326, 371, 349), (345, 372, 346), (346, 372, 373), (346, 373, 374), (374, 375, 346), (346, 375, 376), (346, 376, 377), (378, 379, 326), (326, 379, 380), (326, 380, 368), (377, 378, 346), (346, 378, 326), (346, 326, 381), (381, 326, 329), (381, 329, 382), (382, 329, 328), (383, 285, 292), (292, 285, 283), (292, 283, 290), (290, 283, 282), (290, 282, 289), (289, 282, 281), (289, 281, 288), (288, 281, 280), (288, 280, 286), (286, 280, 279), (286, 279, 181), (181, 279, 384), (181, 384, 180), (385, 386, 292), (386, 387, 292), (292, 387, 388), (292, 388, 383), (388, 389, 383), (383, 389, 390), (383, 390, 391), (391, 392, 383), (383, 392, 393), (383, 393, 394), (395, 396, 38), (397, 398, 38), (38, 398, 83), (83, 398, 399), (83, 399, 400), (400, 401, 83), (83, 401, 402), (83, 402, 403), (403, 404, 83), (83, 404, 405), (83, 405, 406), (394, 407, 383), (383, 407, 408), (383, 408, 38), (38, 408, 409), (38, 409, 395), (396, 410, 38), (38, 410, 411), (38, 411, 412), (412, 413, 38), (38, 413, 414), (38, 414, 397), (415, 416, 292), (406, 417, 83), (83, 417, 418), (83, 418, 292), (292, 418, 419), (292, 419, 415), (416, 420, 292), (292, 420, 421), (292, 421, 385), (422, 423, 424), (424, 423, 425), (424, 425, 426), (427, 428, 429), (429, 428, 430), (429, 430, 424), (424, 430, 431), (424, 431, 422), (426, 432, 424), (424, 432, 433), (424, 433, 434), (435, 436, 94), (437, 132, 438), (438, 132, 439), (435, 94, 440), (132, 441, 442), (443, 444, 429), (445, 446, 94), (94, 446, 447), (94, 447, 132), (132, 447, 448), (132, 448, 441), (442, 449, 132), (132, 449, 450), (132, 450, 439), (434, 440, 424), (424, 440, 94), (424, 94, 451), (451, 94, 346), (451, 346, 19), (19, 346, 381), (19, 381, 17), (17, 381, 382), (436, 452, 94), (94, 452, 453), (94, 453, 454), (455, 456, 429), (429, 456, 457), (429, 457, 443), (444, 458, 429), (429, 458, 459), (429, 459, 427), (454, 460, 94), (94, 460, 461), (94, 461, 445), (29, 31, 38), (38, 31, 462), (38, 462, 383), (383, 462, 463), (383, 463, 285), (437, 455, 132), (132, 455, 429), (132, 429, 116), (116, 429, 464), (17, 173, 18), (18, 173, 172), (18, 172, 19), (19, 172, 276), (19, 276, 451), (451, 276, 182), (451, 182, 424), (424, 182, 184), (424, 184, 429), (429, 184, 9), (429, 9, 464), (464, 9, 11), (26, 0, 27), (27, 0, 2), (27, 2, 28), (28, 2, 465), (28, 465, 466), (466, 465, 467), (466, 467, 468), (468, 467, 469), (468, 469, 470), (470, 469, 23), (23, 469, 471), (23, 471, 24), (24, 471, 472), (24, 472, 473), (474, 473, 12), (12, 473, 472), (12, 472, 11), (11, 472, 471), (11, 471, 464), (464, 471, 469), (464, 469, 116), (116, 469, 467), (116, 467, 49), (49, 467, 465), (49, 465, 31), (31, 465, 2), (31, 2, 462), (462, 2, 1), (462, 1, 463), (475, 476, 477), (477, 476, 478), (477, 478, 479), (480, 481, 482), (482, 481, 483), (482, 483, 484), (484, 483, 485), (479, 486, 477), (477, 486, 487), (477, 487, 482), (482, 487, 488), (488, 489, 482), (482, 489, 490), (482, 490, 491), (492, 493, 477), (477, 493, 494), (491, 495, 482), (482, 495, 496), (482, 496, 480), (497, 498, 499), (274, 20, 275), (275, 20, 22), (275, 22, 477), (477, 22, 497), (477, 497, 492), (494, 500, 477), (477, 500, 501), (477, 501, 475), (485, 502, 484), (484, 502, 503), (484, 503, 504), (504, 505, 484), (484, 505, 506), (484, 506, 507), (507, 508, 484), (484, 508, 509), (484, 509, 497), (497, 509, 510), (497, 510, 498), (511, 512, 497), (497, 512, 513), (497, 513, 492), (499, 514, 497), (497, 514, 515), (497, 515, 511), (150, 484, 0), (0, 484, 497), (0, 497, 1), (1, 497, 22), (1, 22, 463), (463, 22, 21), (463, 21, 285), (285, 21, 516), (285, 516, 284), (517, 518, 519), (520, 521, 522), (523, 524, 474), (525, 526, 527), (527, 526, 528), (527, 528, 522), (522, 528, 529), (522, 529, 530), (530, 531, 522), (522, 531, 532), (522, 532, 533), (522, 521, 519), (519, 521, 534), (519, 534, 517), (523, 474, 535), (25, 24, 153), (153, 24, 473), (153, 473, 154), (154, 473, 474), (154, 474, 527), (527, 474, 536), (527, 536, 537), (537, 538, 527), (527, 538, 539), (527, 539, 540), (533, 541, 522), (522, 541, 542), (522, 542, 520), (543, 519, 544), (544, 519, 545), (546, 547, 474), (474, 547, 548), (524, 549, 474), (474, 549, 550), (474, 550, 536), (540, 551, 527), (527, 551, 552), (527, 552, 525), (518, 553, 519), (519, 553, 554), (519, 554, 545), (543, 546, 519), (519, 546, 474), (519, 474, 293), (293, 474, 12), (293, 12, 294), (294, 12, 10), (548, 555, 474), (474, 555, 556), (474, 556, 535), (557, 558, 559), (560, 561, 562), (563, 564, 565), (566, 567, 568), (569, 570, 567), (571, 572, 566), (573, 574, 575), (576, 577, 578), (578, 577, 579), (580, 581, 582), (583, 584, 585), (586, 587, 588), (586, 589, 590), (591, 592, 593), (593, 592, 594), (593, 594, 595), (596, 597, 598), (599, 600, 593), (593, 600, 601), (593, 601, 591), (602, 603, 596), (596, 603, 604), (598, 605, 596), (596, 605, 606), (596, 606, 607), (607, 608, 596), (596, 608, 609), (596, 609, 593), (593, 609, 610), (593, 610, 599), (611, 612, 613), (613, 612, 614), (613, 614, 615), (615, 616, 613), (613, 616, 617), (613, 617, 602), (604, 618, 596), (596, 618, 619), (596, 619, 597), (620, 621, 622), (595, 623, 624), (624, 623, 620), (624, 620, 625), (625, 620, 622), (626, 627, 628), (628, 627, 629), (628, 629, 630), (630, 629, 631), (630, 631, 632), (632, 631, 633), (632, 633, 634), (620, 635, 621), (621, 635, 636), (621, 636, 637), (637, 636, 638), (637, 638, 639), (638, 640, 639), (639, 640, 641), (639, 641, 634), (634, 641, 642), (634, 642, 632), (643, 644, 645), (613, 646, 647), (648, 649, 650), (650, 649, 651), (652, 653, 650), (652, 650, 654), (653, 655, 650), (650, 655, 656), (650, 656, 648), (657, 658, 659), (659, 658, 660), (659, 660, 661), (651, 662, 613), (613, 662, 663), (613, 663, 646), (664, 665, 666), (667, 668, 613), (628, 611, 626), (626, 611, 613), (626, 613, 669), (669, 613, 668), (643, 645, 650), (650, 645, 670), (650, 670, 654), (671, 672, 667), (667, 672, 664), (667, 664, 673), (673, 664, 666), (665, 674, 666), (666, 674, 675), (666, 675, 676), (676, 675, 677), (676, 677, 678), (678, 677, 679), (678, 679, 660), (660, 679, 680), (660, 680, 661), (681, 682, 643), (643, 682, 683), (683, 684, 643), (643, 684, 685), (643, 685, 686), (647, 687, 613), (613, 687, 688), (613, 688, 667), (667, 688, 689), (667, 689, 671), (686, 690, 643), (643, 690, 691), (643, 691, 644), (692, 693, 694), (643, 695, 696), (659, 681, 657), (657, 681, 643), (657, 643, 697), (697, 643, 696), (694, 693, 695), (695, 693, 698), (695, 698, 699), (699, 700, 695), (695, 700, 701), (695, 701, 696), (702, 703, 704), (704, 703, 705), (704, 705, 706), (706, 707, 694), (694, 707, 708), (694, 708, 692), (595, 624, 593), (593, 624, 709), (593, 709, 704), (704, 709, 710), (704, 710, 702), (711, 712, 713), (587, 586, 714), (715, 716, 717), (717, 716, 718), (718, 716, 719), (718, 719, 583), (720, 721, 722), (722, 723, 720), (720, 723, 724), (720, 724, 725), (725, 724, 726), (725, 726, 727), (727, 726, 728), (727, 728, 729), (730, 731, 732), (733, 734, 735), (735, 734, 736), (735, 736, 737), (738, 739, 740), (740, 739, 741), (740, 741, 742), (742, 741, 743), (742, 743, 744), (744, 743, 745), (744, 745, 746), (746, 745, 747), (746, 747, 748), (748, 747, 749), (748, 749, 750), (749, 751, 750), (750, 751, 752), (750, 752, 733), (753, 754, 755), (755, 754, 756), (755, 756, 757), (757, 756, 758), (757, 758, 759), (759, 758, 760), (759, 760, 761), (761, 760, 568), (755, 564, 753), (753, 564, 563), (753, 563, 579), (579, 563, 578), (578, 563, 762), (578, 762, 576), (576, 762, 763), (576, 763, 764), (764, 763, 765), (764, 765, 766), (767, 768, 769), (767, 769, 770), (771, 772, 575), (773, 774, 775), (575, 574, 773), (773, 574, 776), (773, 776, 774), (777, 778, 779), (779, 778, 773), (780, 781, 773), (773, 781, 782), (773, 782, 779), (777, 783, 778), (778, 783, 784), (778, 784, 785), (775, 786, 773), (773, 786, 787), (773, 787, 780), (772, 788, 575), (575, 788, 789), (575, 789, 790), (785, 791, 778), (778, 791, 792), (778, 792, 793), (794, 795, 769), (769, 795, 796), (769, 796, 770), (790, 797, 575), (575, 797, 798), (575, 798, 573), (799, 800, 769), (769, 800, 801), (769, 801, 794), (793, 802, 778), (778, 802, 803), (778, 803, 769), (769, 803, 804), (769, 804, 799), (805, 806, 807), (567, 570, 807), (807, 570, 808), (807, 808, 805), (807, 809, 810), (806, 811, 807), (807, 811, 812), (807, 812, 809), (813, 572, 814), (814, 572, 807), (814, 807, 815), (815, 807, 810), (816, 817, 566), (566, 817, 818), (566, 818, 567), (567, 818, 819), (567, 819, 820), (820, 821, 567), (567, 821, 822), (567, 822, 823), (813, 824, 572), (572, 824, 825), (572, 825, 826), (823, 827, 567), (567, 827, 828), (567, 828, 569), (826, 829, 572), (572, 829, 830), (572, 830, 831), (832, 833, 566), (566, 833, 834), (566, 834, 816), (835, 836, 566), (566, 836, 837), (566, 837, 832), (831, 838, 572), (572, 838, 839), (572, 839, 566), (566, 839, 840), (566, 840, 835), (729, 728, 732), (732, 728, 841), (732, 841, 730), (730, 841, 769), (730, 769, 575), (575, 769, 768), (575, 768, 771), (717, 842, 715), (715, 842, 731), (715, 731, 843), (843, 731, 730), (843, 730, 844), (844, 730, 575), (844, 575, 845), (845, 575, 773), (845, 773, 846), (766, 765, 582), (582, 765, 847), (582, 847, 580), (580, 847, 848), (580, 848, 849), (760, 581, 568), (568, 581, 580), (568, 580, 566), (566, 580, 849), (566, 849, 571), (571, 849, 850), (571, 850, 851), (851, 850, 852), (851, 852, 853), (853, 852, 854), (853, 854, 855), (855, 854, 856), (855, 856, 857), (857, 856, 858), (857, 858, 859), (859, 858, 860), (859, 860, 846), (846, 860, 861), (846, 861, 845), (602, 596, 613), (613, 596, 590), (613, 590, 862), (862, 590, 589), (862, 589, 863), (651, 613, 650), (650, 613, 862), (650, 862, 711), (711, 862, 863), (711, 863, 712), (586, 590, 714), (714, 590, 596), (714, 596, 864), (864, 596, 593), (864, 593, 865), (866, 867, 868), (869, 870, 704), (704, 870, 871), (704, 871, 593), (593, 871, 872), (873, 874, 865), (874, 875, 865), (865, 875, 876), (865, 876, 877), (877, 878, 865), (865, 878, 879), (865, 879, 868), (868, 879, 880), (868, 880, 866), (881, 882, 704), (867, 883, 868), (868, 883, 884), (868, 884, 885), (885, 886, 868), (868, 886, 887), (868, 887, 888), (888, 889, 704), (704, 889, 890), (882, 891, 704), (704, 891, 892), (704, 892, 869), (872, 893, 593), (593, 893, 894), (593, 894, 895), (895, 896, 593), (593, 896, 897), (593, 897, 898), (898, 899, 593), (593, 899, 900), (593, 900, 865), (865, 900, 901), (865, 901, 873), (890, 902, 704), (704, 902, 903), (704, 903, 881), (904, 905, 906), (907, 908, 909), (909, 908, 910), (909, 910, 904), (904, 910, 911), (904, 911, 905), (912, 913, 909), (914, 915, 643), (913, 916, 909), (909, 916, 917), (909, 917, 907), (915, 918, 643), (643, 918, 919), (643, 919, 920), (920, 921, 643), (643, 921, 922), (643, 922, 923), (906, 924, 904), (904, 924, 925), (904, 925, 926), (926, 927, 904), (904, 927, 928), (904, 928, 929), (930, 931, 695), (695, 931, 932), (695, 932, 933), (934, 935, 713), (713, 935, 936), (713, 936, 711), (711, 936, 937), (711, 937, 650), (650, 937, 904), (650, 904, 643), (643, 904, 929), (643, 929, 914), (923, 938, 643), (643, 938, 939), (643, 939, 695), (695, 939, 940), (695, 940, 930), (933, 941, 695), (695, 941, 942), (695, 942, 943), (944, 945, 909), (909, 945, 946), (909, 946, 912), (762, 909, 763), (763, 909, 904), (763, 904, 765), (765, 904, 937), (765, 937, 847), (847, 937, 936), (847, 936, 848), (848, 936, 935), (848, 935, 849), (849, 935, 934), (849, 934, 850), (888, 704, 868), (868, 704, 947), (868, 947, 948), (949, 950, 704), (706, 694, 704), (704, 694, 951), (704, 951, 952), (952, 953, 704), (704, 953, 954), (704, 954, 949), (955, 956, 694), (694, 956, 957), (694, 957, 958), (955, 694, 959), (959, 694, 960), (959, 960, 961), (958, 962, 694), (694, 962, 963), (694, 963, 951), (950, 964, 704), (704, 964, 965), (704, 965, 966), (947, 967, 968), (966, 969, 704), (704, 969, 970), (704, 970, 947), (947, 970, 971), (947, 971, 967), (968, 972, 947), (947, 972, 973), (947, 973, 974), (975, 976, 960), (960, 976, 977), (960, 977, 961), (974, 978, 947), (947, 978, 979), (947, 979, 980), (981, 982, 960), (960, 982, 983), (960, 983, 975), (980, 984, 947), (947, 984, 985), (947, 985, 960), (960, 985, 986), (960, 986, 981), (987, 988, 695), (989, 990, 991), (991, 990, 987), (992, 993, 694), (988, 994, 695), (695, 994, 995), (695, 995, 996), (996, 997, 695), (695, 997, 998), (695, 998, 999), (999, 1000, 695), (695, 1000, 1001), (695, 1001, 694), (694, 1001, 1002), (694, 1002, 992), (993, 1003, 694), (694, 1003, 1004), (694, 1004, 1005), (1005, 1006, 694), (694, 1006, 1007), (694, 1007, 960), (960, 1007, 1008), (960, 1008, 1009), (1009, 1010, 960), (960, 1010, 1011), (960, 1011, 1012), (1012, 1013, 960), (960, 1013, 1014), (960, 1014, 1015), (1016, 1017, 991), (991, 1017, 1018), (991, 1018, 1019), (1019, 1020, 991), (991, 1020, 1021), (991, 1021, 989), (1015, 1022, 960), (960, 1022, 1023), (960, 1023, 991), (991, 1023, 1024), (991, 1024, 1016), (736, 948, 737), (737, 948, 947), (737, 947, 1025), (1025, 947, 960), (1025, 960, 1026), (1026, 960, 991), (1026, 991, 1027), (733, 752, 734), (734, 752, 1028), (734, 1028, 736), (736, 1028, 719), (736, 719, 948), (948, 719, 716), (948, 716, 868), (868, 716, 715), (868, 715, 865), (865, 715, 843), (865, 843, 864), (864, 843, 844), (864, 844, 714), (714, 844, 845), (714, 845, 587), (587, 845, 861), (587, 861, 588), (1029, 1030, 1027), (1027, 1030, 1031), (1027, 1031, 1026), (1026, 1031, 1032), (1026, 1032, 1025), (1025, 1032, 1033), (1025, 1033, 737), (737, 1033, 1034), (737, 1034, 735), (562, 561, 1035), (1036, 1037, 1038), (1038, 1037, 1039), (561, 1040, 1035), (1035, 1040, 1041), (1035, 1041, 1042), (1039, 1043, 1038), (1038, 1043, 1044), (1038, 1044, 1045), (1045, 1046, 1038), (1038, 1046, 1047), (1038, 1047, 562), (562, 1047, 1048), (562, 1048, 1049), (1050, 1051, 1052), (1053, 1054, 1050), (1050, 1054, 1055), (1050, 1055, 1056), (1056, 1057, 1050), (1050, 1057, 1058), (1050, 1058, 1038), (1038, 1058, 1059), (1038, 1059, 1036), (1049, 1060, 562), (562, 1060, 1061), (562, 1061, 1062), (1042, 1063, 1035), (1035, 1063, 1064), (1035, 1064, 1065), (1052, 1066, 1050), (1050, 1066, 1067), (1050, 1067, 1053), (1062, 1068, 562), (562, 1068, 1069), (562, 1069, 560), (1065, 1070, 1035), (1035, 1070, 1071), (1035, 1071, 1072), (585, 584, 721), (721, 584, 1073), (721, 1073, 722), (722, 1073, 1035), (722, 1035, 1050), (1050, 1035, 1072), (1050, 1072, 1051), (583, 719, 584), (584, 719, 1028), (584, 1028, 1073), (1073, 1028, 752), (1073, 752, 1035), (1035, 752, 751), (1035, 751, 562), (1074, 739, 1029), (1029, 739, 738), (1029, 738, 1030), (1030, 738, 1075), (1030, 1075, 1031), (559, 558, 565), (565, 558, 1076), (565, 1076, 1077), (1078, 1079, 1074), (1074, 1079, 1080), (1074, 1080, 1081), (1081, 1082, 1074), (1074, 1082, 1083), (1074, 1083, 559), (559, 1083, 1084), (559, 1084, 1085), (1077, 1086, 565), (565, 1086, 1087), (565, 1087, 1088), (1089, 1090, 1091), (1091, 1090, 1092), (1093, 1094, 1074), (1074, 1094, 1095), (1074, 1095, 1078), (1096, 1097, 1091), (1091, 1097, 1098), (1099, 1100, 1091), (1091, 1100, 1101), (1091, 1101, 1089), (987, 695, 991), (991, 695, 1102), (991, 1102, 1027), (1027, 1102, 1103), (1027, 1103, 1029), (1029, 1103, 1091), (1029, 1091, 1074), (1074, 1091, 1092), (1074, 1092, 1093), (1085, 1104, 559), (559, 1104, 1105), (559, 1105, 1106), (1088, 1107, 565), (565, 1107, 1108), (565, 1108, 1109), (1098, 1110, 1091), (1091, 1110, 1111), (1091, 1111, 1099), (1106, 1112, 559), (559, 1112, 1113), (559, 1113, 557), (1109, 1096, 565), (565, 1096, 1091), (565, 1091, 563), (563, 1091, 1103), (563, 1103, 762), (762, 1103, 1102), (762, 1102, 909), (909, 1102, 695), (909, 695, 944), (944, 695, 943), (1008, 351, 1009), (1009, 351, 350), (1009, 350, 1010), (1010, 350, 349), (1010, 349, 1011), (1011, 349, 371), (1011, 371, 1012), (1012, 371, 370), (1012, 370, 1013), (1013, 370, 369), (1013, 369, 1014), (1014, 369, 368), (1014, 368, 1015), (1015, 368, 380), (1015, 380, 1022), (1022, 380, 379), (1022, 379, 1023), (1023, 379, 378), (1023, 378, 1024), (1024, 378, 377), (1024, 377, 1016), (1016, 377, 376), (1016, 376, 1017), (1017, 376, 375), (1017, 375, 1018), (1018, 375, 374), (1018, 374, 1019), (1019, 374, 373), (1019, 373, 1020), (1020, 373, 372), (1020, 372, 1021), (1021, 372, 345), (1021, 345, 989), (989, 345, 347), (989, 347, 990), (990, 347, 348), (990, 348, 987), (987, 348, 367), (987, 367, 988), (988, 367, 366), (988, 366, 994), (994, 366, 365), (994, 365, 995), (995, 365, 364), (995, 364, 996), (996, 364, 363), (996, 363, 997), (997, 363, 362), (997, 362, 998), (998, 362, 361), (998, 361, 999), (999, 361, 360), (999, 360, 1000), (1000, 360, 359), (1000, 359, 1001), (1001, 359, 358), (1001, 358, 1002), (1002, 358, 357), (1002, 357, 992), (992, 357, 356), (992, 356, 993), (993, 356, 355), (993, 355, 1003), (1003, 355, 354), (1003, 354, 1004), (1004, 354, 353), (1004, 353, 1005), (1005, 353, 344), (1005, 344, 1006), (1006, 344, 343), (1006, 343, 1007), (1007, 343, 352), (1007, 352, 1008), (1008, 352, 351), (971, 308, 967), (967, 308, 315), (967, 315, 968), (968, 315, 314), (968, 314, 972), (972, 314, 313), (972, 313, 973), (973, 313, 312), (973, 312, 974), (974, 312, 331), (974, 331, 978), (978, 331, 330), (978, 330, 979), (979, 330, 319), (979, 319, 980), (980, 319, 318), (980, 318, 984), (984, 318, 317), (984, 317, 985), (985, 317, 316), (985, 316, 986), (986, 316, 339), (986, 339, 981), (981, 339, 338), (981, 338, 982), (982, 338, 334), (982, 334, 983), (983, 334, 333), (983, 333, 975), (975, 333, 332), (975, 332, 976), (976, 332, 327), (976, 327, 977), (977, 327, 325), (977, 325, 961), (961, 325, 324), (961, 324, 959), (959, 324, 342), (959, 342, 955), (955, 342, 341), (955, 341, 956), (956, 341, 340), (956, 340, 957), (957, 340, 337), (957, 337, 958), (958, 337, 336), (958, 336, 962), (962, 336, 335), (962, 335, 963), (963, 335, 323), (963, 323, 951), (951, 323, 322), (951, 322, 952), (952, 322, 321), (952, 321, 953), (953, 321, 320), (953, 320, 954), (954, 320, 311), (954, 311, 949), (949, 311, 310), (949, 310, 950), (950, 310, 309), (950, 309, 964), (964, 309, 307), (964, 307, 965), (965, 307, 306), (965, 306, 966), (966, 306, 305), (966, 305, 969), (969, 305, 304), (969, 304, 970), (970, 304, 303), (970, 303, 971), (971, 303, 308), (880, 388, 866), (866, 388, 387), (866, 387, 867), (867, 387, 386), (867, 386, 883), (883, 386, 385), (883, 385, 884), (884, 385, 421), (884, 421, 885), (885, 421, 420), (885, 420, 886), (886, 420, 416), (886, 416, 887), (887, 416, 415), (887, 415, 888), (888, 415, 419), (888, 419, 889), (889, 419, 418), (889, 418, 890), (890, 418, 417), (890, 417, 902), (902, 417, 406), (902, 406, 903), (903, 406, 405), (903, 405, 881), (881, 405, 404), (881, 404, 882), (882, 404, 403), (882, 403, 891), (891, 403, 402), (891, 402, 892), (892, 402, 401), (892, 401, 869), (869, 401, 400), (869, 400, 870), (870, 400, 399), (870, 399, 871), (871, 399, 398), (871, 398, 872), (872, 398, 397), (872, 397, 893), (893, 397, 414), (893, 414, 894), (894, 414, 413), (894, 413, 895), (895, 413, 412), (895, 412, 896), (896, 412, 411), (896, 411, 897), (897, 411, 410), (897, 410, 898), (898, 410, 396), (898, 396, 899), (899, 396, 395), (899, 395, 900), (900, 395, 409), (900, 409, 901), (901, 409, 408), (901, 408, 873), (873, 408, 407), (873, 407, 874), (874, 407, 394), (874, 394, 875), (875, 394, 393), (875, 393, 876), (876, 393, 392), (876, 392, 877), (877, 392, 391), (877, 391, 878), (878, 391, 390), (878, 390, 879), (879, 390, 389), (879, 389, 880), (880, 389, 388), (609, 29, 610), (610, 29, 42), (610, 42, 599), (599, 42, 41), (599, 41, 600), (600, 41, 40), (600, 40, 601), (601, 40, 47), (601, 47, 591), (591, 47, 46), (591, 46, 592), (592, 46, 39), (592, 39, 594), (594, 39, 37), (594, 37, 595), (595, 37, 36), (595, 36, 623), (623, 36, 66), (623, 66, 620), (620, 66, 56), (620, 56, 635), (635, 56, 55), (635, 55, 636), (636, 55, 73), (636, 73, 638), (638, 73, 72), (638, 72, 640), (640, 72, 70), (640, 70, 641), (641, 70, 80), (641, 80, 642), (642, 80, 79), (642, 79, 632), (632, 79, 77), (632, 77, 630), (630, 77, 75), (630, 75, 628), (628, 75, 74), (628, 74, 611), (611, 74, 63), (611, 63, 612), (612, 63, 64), (612, 64, 614), (614, 64, 65), (614, 65, 615), (615, 65, 48), (615, 48, 616), (616, 48, 50), (616, 50, 617), (617, 50, 51), (617, 51, 602), (602, 51, 54), (602, 54, 603), (603, 54, 53), (603, 53, 604), (604, 53, 52), (604, 52, 618), (618, 52, 45), (618, 45, 619), (619, 45, 44), (619, 44, 597), (597, 44, 43), (597, 43, 598), (598, 43, 35), (598, 35, 605), (605, 35, 34), (605, 34, 606), (606, 34, 33), (606, 33, 607), (607, 33, 32), (607, 32, 608), (608, 32, 30), (608, 30, 609), (609, 30, 29), (672, 102, 664), (664, 102, 106), (664, 106, 665), (665, 106, 108), (665, 108, 674), (674, 108, 110), (674, 110, 675), (675, 110, 141), (675, 141, 677), (677, 141, 140), (677, 140, 679), (679, 140, 138), (679, 138, 680), (680, 138, 136), (680, 136, 661), (661, 136, 135), (661, 135, 659), (659, 135, 124), (659, 124, 681), (681, 124, 126), (681, 126, 682), (682, 126, 145), (682, 145, 683), (683, 145, 144), (683, 144, 684), (684, 144, 143), (684, 143, 685), (685, 143, 142), (685, 142, 686), (686, 142, 148), (686, 148, 690), (690, 148, 147), (690, 147, 691), (691, 147, 134), (691, 134, 644), (644, 134, 133), (644, 133, 645), (645, 133, 131), (645, 131, 670), (670, 131, 130), (670, 130, 654), (654, 130, 129), (654, 129, 652), (652, 129, 128), (652, 128, 653), (653, 128, 127), (653, 127, 655), (655, 127, 121), (655, 121, 656), (656, 121, 120), (656, 120, 648), (648, 120, 119), (648, 119, 649), (649, 119, 118), (649, 118, 651), (651, 118, 117), (651, 117, 662), (662, 117, 115), (662, 115, 663), (663, 115, 114), (663, 114, 646), (646, 114, 100), (646, 100, 647), (647, 100, 99), (647, 99, 687), (687, 99, 101), (687, 101, 688), (688, 101, 105), (688, 105, 689), (689, 105, 104), (689, 104, 671), (671, 104, 103), (671, 103, 672), (672, 103, 102), (939, 447, 940), (940, 447, 446), (940, 446, 930), (930, 446, 445), (930, 445, 931), (931, 445, 461), (931, 461, 932), (932, 461, 460), (932, 460, 933), (933, 460, 454), (933, 454, 941), (941, 454, 453), (941, 453, 942), (942, 453, 452), (942, 452, 943), (943, 452, 436), (943, 436, 944), (944, 436, 435), (944, 435, 945), (945, 435, 440), (945, 440, 946), (946, 440, 434), (946, 434, 912), (912, 434, 433), (912, 433, 913), (913, 433, 432), (913, 432, 916), (916, 432, 426), (916, 426, 917), (917, 426, 425), (917, 425, 907), (907, 425, 423), (907, 423, 908), (908, 423, 422), (908, 422, 910), (910, 422, 431), (910, 431, 911), (911, 431, 430), (911, 430, 905), (905, 430, 428), (905, 428, 906), (906, 428, 427), (906, 427, 924), (924, 427, 459), (924, 459, 925), (925, 459, 458), (925, 458, 926), (926, 458, 444), (926, 444, 927), (927, 444, 443), (927, 443, 928), (928, 443, 457), (928, 457, 929), (929, 457, 456), (929, 456, 914), (914, 456, 455), (914, 455, 915), (915, 455, 437), (915, 437, 918), (918, 437, 438), (918, 438, 919), (919, 438, 439), (919, 439, 920), (920, 439, 450), (920, 450, 921), (921, 450, 449), (921, 449, 922), (922, 449, 442), (922, 442, 923), (923, 442, 441), (923, 441, 938), (938, 441, 448), (938, 448, 939), (939, 448, 447), (625, 68, 624), (624, 68, 67), (624, 67, 709), (709, 67, 91), (709, 91, 710), (710, 91, 90), (710, 90, 702), (702, 90, 89), (702, 89, 703), (703, 89, 82), (703, 82, 705), (705, 82, 81), (705, 81, 706), (706, 81, 88), (706, 88, 707), (707, 88, 87), (707, 87, 708), (708, 87, 85), (708, 85, 692), (692, 85, 84), (692, 84, 693), (693, 84, 98), (693, 98, 698), (698, 98, 97), (698, 97, 699), (699, 97, 96), (699, 96, 700), (700, 96, 95), (700, 95, 701), (701, 95, 93), (701, 93, 696), (696, 93, 92), (696, 92, 697), (697, 92, 146), (697, 146, 657), (657, 146, 125), (657, 125, 658), (658, 125, 123), (658, 123, 660), (660, 123, 122), (660, 122, 678), (678, 122, 137), (678, 137, 676), (676, 137, 139), (676, 139, 666), (666, 139, 109), (666, 109, 673), (673, 109, 107), (673, 107, 667), (667, 107, 113), (667, 113, 668), (668, 113, 112), (668, 112, 669), (669, 112, 111), (669, 111, 626), (626, 111, 61), (626, 61, 627), (627, 61, 60), (627, 60, 629), (629, 60, 59), (629, 59, 631), (631, 59, 58), (631, 58, 633), (633, 58, 76), (633, 76, 634), (634, 76, 78), (634, 78, 639), (639, 78, 69), (639, 69, 637), (637, 69, 71), (637, 71, 621), (621, 71, 57), (621, 57, 622), (622, 57, 62), (622, 62, 625), (625, 62, 68), (522, 807, 527), (527, 807, 572), (527, 572, 154), (154, 572, 571), (154, 571, 155), (155, 571, 851), (155, 851, 156), (156, 851, 853), (156, 853, 158), (158, 853, 855), (158, 855, 160), (160, 855, 857), (160, 857, 149), (149, 857, 859), (149, 859, 150), (150, 859, 846), (150, 846, 484), (484, 846, 773), (484, 773, 482), (482, 773, 778), (239, 559, 238), (238, 559, 565), (238, 565, 278), (278, 565, 564), (278, 564, 301), (301, 564, 755), (301, 755, 299), (299, 755, 757), (299, 757, 297), (297, 757, 759), (297, 759, 295), (295, 759, 761), (295, 761, 293), (293, 761, 568), (293, 568, 519), (519, 568, 567), (519, 567, 522), (522, 567, 807), (189, 1038, 197), (197, 1038, 562), (197, 562, 279), (279, 562, 751), (279, 751, 384), (384, 751, 749), (384, 749, 180), (180, 749, 747), (180, 747, 178), (178, 747, 745), (178, 745, 176), (176, 745, 743), (176, 743, 169), (169, 743, 741), (169, 741, 170), (170, 741, 739), (170, 739, 228), (228, 739, 1074), (228, 1074, 239), (239, 1074, 559), (482, 778, 477), (477, 778, 769), (477, 769, 275), (275, 769, 841), (275, 841, 273), (273, 841, 728), (273, 728, 271), (271, 728, 726), (271, 726, 269), (269, 726, 724), (269, 724, 267), (267, 724, 723), (267, 723, 3), (3, 723, 722), (3, 722, 4), (4, 722, 1050), (4, 1050, 189), (189, 1050, 1038), (1092, 235, 1093), (1093, 235, 234), (1093, 234, 1094), (1094, 234, 233), (1094, 233, 1095), (1095, 233, 227), (1095, 227, 1078), (1078, 227, 226), (1078, 226, 1079), (1079, 226, 229), (1079, 229, 1080), (1080, 229, 244), (1080, 244, 1081), (1081, 244, 243), (1081, 243, 1082), (1082, 243, 242), (1082, 242, 1083), (1083, 242, 241), (1083, 241, 1084), (1084, 241, 240), (1084, 240, 1085), (1085, 240, 261), (1085, 261, 1104), (1104, 261, 260), (1104, 260, 1105), (1105, 260, 259), (1105, 259, 1106), (1106, 259, 266), (1106, 266, 1112), (1112, 266, 265), (1112, 265, 1113), (1113, 265, 249), (1113, 249, 557), (557, 249, 248), (557, 248, 558), (558, 248, 258), (558, 258, 1076), (1076, 258, 257), (1076, 257, 1077), (1077, 257, 256), (1077, 256, 1086), (1086, 256, 237), (1086, 237, 1087), (1087, 237, 236), (1087, 236, 1088), (1088, 236, 255), (1088, 255, 1107), (1107, 255, 254), (1107, 254, 1108), (1108, 254, 253), (1108, 253, 1109), (1109, 253, 264), (1109, 264, 1096), (1096, 264, 263), (1096, 263, 1097), (1097, 263, 262), (1097, 262, 1098), (1098, 262, 252), (1098, 252, 1110), (1110, 252, 251), (1110, 251, 1111), (1111, 251, 250), (1111, 250, 1099), (1099, 250, 247), (1099, 247, 1100), (1100, 247, 246), (1100, 246, 1101), (1101, 246, 245), (1101, 245, 1089), (1089, 245, 232), (1089, 232, 1090), (1090, 232, 231), (1090, 231, 1092), (1092, 231, 235), (1058, 193, 1059), (1059, 193, 192), (1059, 192, 1036), (1036, 192, 191), (1036, 191, 1037), (1037, 191, 188), (1037, 188, 1039), (1039, 188, 187), (1039, 187, 1043), (1043, 187, 190), (1043, 190, 1044), (1044, 190, 202), (1044, 202, 1045), (1045, 202, 201), (1045, 201, 1046), (1046, 201, 200), (1046, 200, 1047), (1047, 200, 199), (1047, 199, 1048), (1048, 199, 198), (1048, 198, 1049), (1049, 198, 220), (1049, 220, 1060), (1060, 220, 219), (1060, 219, 1061), (1061, 219, 218), (1061, 218, 1062), (1062, 218, 225), (1062, 225, 1068), (1068, 225, 224), (1068, 224, 1069), (1069, 224, 209), (1069, 209, 560), (560, 209, 208), (560, 208, 561), (561, 208, 217), (561, 217, 1040), (1040, 217, 216), (1040, 216, 1041), (1041, 216, 215), (1041, 215, 1042), (1042, 215, 196), (1042, 196, 1063), (1063, 196, 195), (1063, 195, 1064), (1064, 195, 214), (1064, 214, 1065), (1065, 214, 213), (1065, 213, 1070), (1070, 213, 207), (1070, 207, 1071), (1071, 207, 206), (1071, 206, 1072), (1072, 206, 223), (1072, 223, 1051), (1051, 223, 222), (1051, 222, 1052), (1052, 222, 221), (1052, 221, 1066), (1066, 221, 212), (1066, 212, 1067), (1067, 212, 211), (1067, 211, 1053), (1053, 211, 210), (1053, 210, 1054), (1054, 210, 205), (1054, 205, 1055), (1055, 205, 204), (1055, 204, 1056), (1056, 204, 203), (1056, 203, 1057), (1057, 203, 194), (1057, 194, 1058), (1058, 194, 193), (804, 487, 799), (799, 487, 486), (799, 486, 800), (800, 486, 479), (800, 479, 801), (801, 479, 478), (801, 478, 794), (794, 478, 476), (794, 476, 795), (795, 476, 475), (795, 475, 796), (796, 475, 501), (796, 501, 770), (770, 501, 500), (770, 500, 767), (767, 500, 494), (767, 494, 768), (768, 494, 493), (768, 493, 771), (771, 493, 492), (771, 492, 772), (772, 492, 513), (772, 513, 788), (788, 513, 512), (788, 512, 789), (789, 512, 511), (789, 511, 790), (790, 511, 515), (790, 515, 797), (797, 515, 514), (797, 514, 798), (798, 514, 499), (798, 499, 573), (573, 499, 498), (573, 498, 574), (574, 498, 510), (574, 510, 776), (776, 510, 509), (776, 509, 774), (774, 509, 508), (774, 508, 775), (775, 508, 507), (775, 507, 786), (786, 507, 506), (786, 506, 787), (787, 506, 505), (787, 505, 780), (780, 505, 504), (780, 504, 781), (781, 504, 503), (781, 503, 782), (782, 503, 502), (782, 502, 779), (779, 502, 485), (779, 485, 777), (777, 485, 483), (777, 483, 783), (783, 483, 481), (783, 481, 784), (784, 481, 480), (784, 480, 785), (785, 480, 496), (785, 496, 791), (791, 496, 495), (791, 495, 792), (792, 495, 491), (792, 491, 793), (793, 491, 490), (793, 490, 802), (802, 490, 489), (802, 489, 803), (803, 489, 488), (803, 488, 804), (804, 488, 487), (840, 536, 835), (835, 536, 550), (835, 550, 836), (836, 550, 549), (836, 549, 837), (837, 549, 524), (837, 524, 832), (832, 524, 523), (832, 523, 833), (833, 523, 535), (833, 535, 834), (834, 535, 556), (834, 556, 816), (816, 556, 555), (816, 555, 817), (817, 555, 548), (817, 548, 818), (818, 548, 547), (818, 547, 819), (819, 547, 546), (819, 546, 820), (820, 546, 543), (820, 543, 821), (821, 543, 544), (821, 544, 822), (822, 544, 545), (822, 545, 823), (823, 545, 554), (823, 554, 827), (827, 554, 553), (827, 553, 828), (828, 553, 518), (828, 518, 569), (569, 518, 517), (569, 517, 570), (570, 517, 534), (570, 534, 808), (808, 534, 521), (808, 521, 805), (805, 521, 520), (805, 520, 806), (806, 520, 542), (806, 542, 811), (811, 542, 541), (811, 541, 812), (812, 541, 533), (812, 533, 809), (809, 533, 532), (809, 532, 810), (810, 532, 531), (810, 531, 815), (815, 531, 530), (815, 530, 814), (814, 530, 529), (814, 529, 813), (813, 529, 528), (813, 528, 824), (824, 528, 526), (824, 526, 825), (825, 526, 525), (825, 525, 826), (826, 525, 552), (826, 552, 829), (829, 552, 551), (829, 551, 830), (830, 551, 540), (830, 540, 831), (831, 540, 539), (831, 539, 838), (838, 539, 538), (838, 538, 839), (839, 538, 537), (839, 537, 840), (840, 537, 536), (151, 861, 162), (162, 861, 860), (162, 860, 161), (161, 860, 858), (161, 858, 159), (159, 858, 856), (159, 856, 157), (157, 856, 854), (157, 854, 152), (152, 854, 852), (152, 852, 153), (153, 852, 850), (153, 850, 25), (25, 850, 934), (25, 934, 23), (23, 934, 713), (23, 713, 470), (470, 713, 712), (470, 712, 468), (468, 712, 863), (468, 863, 466), (466, 863, 589), (466, 589, 28), (28, 589, 586), (861, 151, 588), (588, 151, 26), (588, 26, 586), (586, 26, 28), (168, 721, 268), (268, 721, 720), (268, 720, 270), (270, 720, 725), (270, 725, 272), (272, 725, 727), (272, 727, 274), (274, 727, 729), (274, 729, 20), (20, 729, 732), (732, 731, 20), (20, 731, 21), (21, 731, 516), (516, 731, 842), (516, 842, 284), (284, 842, 717), (284, 717, 163), (163, 717, 718), (163, 718, 164), (164, 718, 583), (164, 583, 166), (166, 583, 585), (166, 585, 168), (168, 585, 721), (171, 738, 174), (174, 738, 740), (174, 740, 175), (175, 740, 742), (175, 742, 177), (177, 742, 744), (177, 744, 179), (179, 744, 746), (179, 746, 181), (181, 746, 748), (181, 748, 286), (286, 748, 750), (735, 14, 733), (733, 14, 287), (733, 287, 750), (750, 287, 286), (14, 735, 15), (15, 735, 1034), (15, 1034, 328), (328, 1034, 1033), (328, 1033, 382), (382, 1033, 1032), (382, 1032, 17), (17, 1032, 1031), (738, 171, 1075), (1075, 171, 173), (1075, 173, 1031), (1031, 173, 17), (764, 185, 576), (576, 185, 183), (576, 183, 577), (577, 183, 6), (577, 6, 579), (579, 6, 8), (579, 8, 753), (753, 8, 13), (185, 764, 186), (186, 764, 766), (186, 766, 10), (10, 766, 582), (582, 581, 10), (10, 581, 294), (294, 581, 296), (296, 581, 760), (296, 760, 298), (298, 760, 758), (298, 758, 300), (300, 758, 756), (300, 756, 302), (302, 756, 754), (302, 754, 13), (13, 754, 753)])
me_assem1___platine_moteur_v2_1.materials.append(mat_material_001)
me_assem1___platine_moteur_v2_1.use_remesh_fix_poles = True
me_assem1___platine_moteur_v2_1.use_remesh_preserve_attributes = False
me_assem1___platine_moteur_v2_1.update()

# ---- objects
ob_assem1___platine_moteur_v2_1 = bpy.data.objects.new('Assem1 - platine moteur v2-1', me_assem1___platine_moteur_v2_1)

# ---- transforms, parenting, visibility, modifiers, constraints
ob_assem1___platine_moteur_v2_1.location = (0.2233, 1.255, 52.64)

# ---- collection membership
scene.collection.objects.link(ob_assem1___platine_moteur_v2_1)

# ---- scene / render settings (as saved in the file)
scene.frame_start = 1; scene.frame_end = 250; scene.frame_set(0)
scene.render.engine = 'BLENDER_EEVEE_NEXT'
scene.cycles.sampling_pattern = 'TABULATED_SOBOL'
scene.cycles.use_light_tree = False
scene.view_settings.view_transform = 'Filmic'
bpy.context.view_layer.update()

# ---- added for rendering (the .blend has no active camera and no usable light): camera, sun
cam_auto = bpy.data.cameras.new('AutoCamera')
cam_auto.lens = 50.0
cam_auto.sensor_width = 36.0
cam_auto.clip_end = 2304.6
ob_auto_camera = bpy.data.objects.new('AutoCamera', cam_auto)
scene.collection.objects.link(ob_auto_camera)
ob_auto_camera.location = (131.54, -156.324, 161.173)
ob_auto_camera.rotation_euler = (1.09748, -7.21219e-08, 0.694738)
scene.camera = ob_auto_camera
light_auto_sun = bpy.data.lights.new('AutoSun', 'SUN')
light_auto_sun.energy = 3.0
light_auto_sun.angle = 0.0523599
ob_auto_sun = bpy.data.objects.new('AutoSun', light_auto_sun)
scene.collection.objects.link(ob_auto_sun)
ob_auto_sun.rotation_euler = (0.872665, 0.174533, 0.523599)
bpy.context.view_layer.update()
